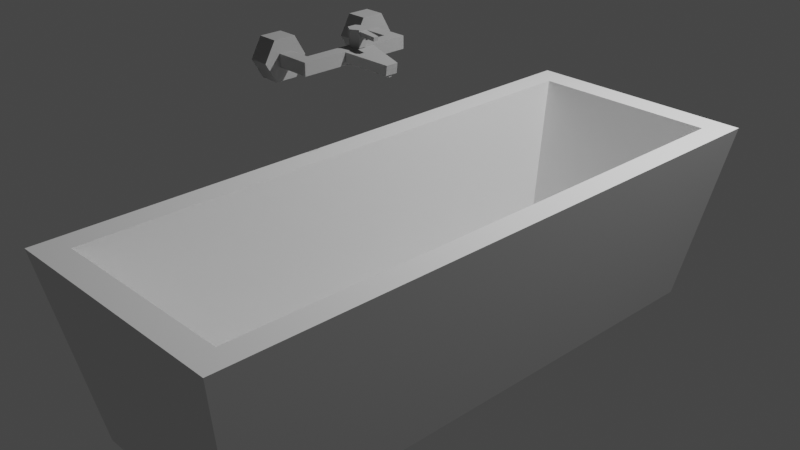 # Source: bathtub.blend  (saved by Blender 2.92.15; exported with 4.5.12 LTS)
import bpy
from mathutils import Matrix  # noqa: F401  (used for matrix-valued properties, if any)

bpy.ops.wm.read_factory_settings(use_empty=True)
scene = bpy.context.scene
scene.name = 'Scene'

# ---- collections
col_collection = bpy.data.collections.new('Collection'); scene.collection.children.link(col_collection)

# ---- materials (node trees are filled in below, after node groups)
mat_m_white = bpy.data.materials.new('m_white')
mat_m_white.alpha_threshold = 0.0
mat_m_white.use_transparent_shadow = False
mat_m_white.roughness = 0.5
mat_m_grey = bpy.data.materials.new('m_grey')
mat_m_grey.alpha_threshold = 0.0
mat_m_grey.use_transparent_shadow = False
mat_m_grey.diffuse_color = (0.3588, 0.3588, 0.3588, 1.0)
mat_m_grey.roughness = 0.5

# ---- material node trees

# ---- world
world_world = bpy.data.worlds.new('World'); scene.world = world_world
world_world.use_nodes = True; world_world.node_tree.nodes.clear()
_N = world_world.node_tree.nodes; _L = world_world.node_tree.links
n0 = _N.new('ShaderNodeOutputWorld'); n0.name = 'World Output'; n0.location = (300, 300)
n1 = _N.new('ShaderNodeBackground'); n1.name = 'Background'; n1.location = (10, 300)
n1.inputs[0].default_value = (0.05088, 0.05088, 0.05088, 1.0)
_L.new(n1.outputs[0], n0.inputs[0])
n0.is_active_output = True
world_world.color = (0.05088, 0.05088, 0.05088)
world_world.use_sun_shadow = False
world_world.sun_shadow_jitter_overblur = 0.0

# ---- cameras
cam_camera = bpy.data.cameras.new('Camera')
cam_camera.clip_end = 100.0
cam_camera.ortho_scale = 7.314

# ---- lights
light_light = bpy.data.lights.new('Light', 'POINT')
light_light.transmission_factor = 0.0
light_light.energy = 1000.0
light_light.shadow_soft_size = 0.1
light_light.shadow_maximum_resolution = 0.006
light_light.use_absolute_resolution = True

# ---- meshes
me_cube_023 = bpy.data.meshes.new('Cube.023')
me_cube_023.from_pydata([(-0.8624, -1.0, -1.882e-05), (-0.9337, -1.028, 2.0), (-0.8624, 1.0, -1.882e-05), (-0.9337, 1.028, 2.0), (0.8624, -1.0, -1.882e-05), (0.9337, -1.028, 2.0), (0.8624, 1.0, -1.882e-05), (0.9337, 1.028, 2.0), (-1.168, -1.123, 2.0), (-1.168, 1.123, 2.0), (1.168, 1.123, 2.0), (1.168, -1.123, 2.0), (-0.7935, -0.8976, 0.04761), (-0.7935, 0.8976, 0.04761), (0.7935, 0.8976, 0.04761), (0.7935, -0.8976, 0.04761)], [], [(0, 8, 9, 2), (2, 9, 10, 6), (6, 10, 11, 4), (4, 11, 8, 0), (2, 6, 4, 0), (3, 1, 12, 13), (1, 3, 9, 8), (3, 7, 10, 9), (7, 5, 11, 10), (5, 1, 8, 11), (14, 13, 12, 15), (7, 3, 13, 14), (5, 7, 14, 15), (1, 5, 15, 12)])
me_cube_023.materials.append(mat_m_white)
me_cube_023.use_remesh_preserve_volume = False
me_cube_023.use_remesh_preserve_attributes = False
me_cube_023.use_mirror_vertex_groups = False
me_cube_023.update()
me_cylinder_003 = bpy.data.meshes.new('Cylinder.003')
me_cylinder_003.from_pydata([(15.45, 1.381, -7.772), (15.45, 1.381, -6.276), (16.32, 0.8806, -7.772), (16.32, 0.8806, -6.276), (16.32, -0.1194, -7.772), (16.32, -0.1194, -6.276), (15.45, -0.6194, -7.772), (15.45, -0.6194, -6.276), (14.59, -0.1194, -7.772), (14.59, -0.1194, -6.276), (14.59, 0.8806, -7.772), (14.59, 0.8806, -6.276), (1.648, 3.648, 1.492), (1.648, 3.648, 5.826), (3.815, 2.397, 1.492), (3.815, 2.397, 5.826), (3.815, -0.1052, 1.492), (3.815, -0.1052, 5.826), (1.648, -1.356, 1.492), (1.648, -1.356, 5.826), (-0.519, -0.1052, 1.492), (-0.519, -0.1052, 5.826), (-0.519, 2.397, 1.492), (-0.519, 2.397, 5.826), (-14.59, -10.37, -1.891), (-8.121, -10.37, -1.891), (-14.59, -13.94, -12.22), (-8.121, -13.94, -12.22), (-14.59, -21.07, -12.22), (-8.121, -21.07, -12.22), (-14.59, -24.64, -1.891), (-8.121, -24.64, -1.891), (-14.59, -21.07, 8.443), (-8.121, -21.07, 8.443), (-14.59, -13.94, 8.443), (-8.121, -13.94, 8.443), (9.461, 2.065, 6.792), (9.61, 2.065, 8.923), (9.461, 0.434, 6.792), (9.61, 0.434, 8.923), (2.835, 2.631, 7.971), (2.984, 2.631, 10.1), (2.835, -0.132, 7.971), (2.984, -0.132, 10.1), (1.648, 3.972, 5.826), (1.648, 3.972, 10.72), (4.095, 2.559, 5.826), (4.095, 2.559, 10.72), (4.095, -0.2672, 5.826), (4.095, -0.2672, 10.72), (1.648, -1.68, 5.826), (1.648, -1.68, 10.72), (-0.7994, -0.2672, 5.826), (-0.7994, -0.2672, 10.72), (-0.7994, 2.559, 5.826), (-0.7994, 2.559, 10.72), (-14.59, 8.734, -1.891), (-8.121, 8.734, -1.891), (-14.59, 12.3, 8.443), (-8.121, 12.3, 8.443), (-14.59, 19.44, 8.443), (-8.121, 19.44, 8.443), (-14.59, 23.0, -1.891), (-8.121, 23.0, -1.891), (-14.59, 19.44, -12.22), (-8.121, 19.44, -12.22), (-14.59, 12.3, -12.22), (-8.121, 12.3, -12.22), (3.257, 13.85, 1.492), (3.257, 13.85, -5.274), (-0.789, 13.85, 1.492), (-0.789, 13.85, -5.274), (3.257, -0.8178, 1.492), (3.257, -0.8177, -5.274), (-0.789, -0.8178, 1.492), (-0.789, -0.8177, -5.274), (-15.45, 17.89, 1.492), (-15.45, 17.89, -5.274), (-15.45, 13.85, 1.492), (-15.45, 13.85, -5.274), (3.257, 17.89, 1.492), (3.257, 17.89, -5.274), (3.257, 13.85, 1.492), (3.257, 13.85, -5.274), (16.7, 2.489, -6.463), (17.07, 2.489, -1.263), (16.7, -1.556, -6.463), (17.07, -1.556, -1.263), (1.838, 5.946, -3.883), (2.206, 5.946, 1.318), (1.838, -5.013, -3.883), (2.206, -5.013, 1.318), (3.257, -15.48, -5.274), (3.257, -15.48, 1.492), (-0.789, -15.48, -5.274), (-0.789, -15.48, 1.492), (3.257, -0.8178, -5.274), (3.257, -0.8178, 1.492), (-0.789, -0.8178, -5.274), (-0.789, -0.8178, 1.492), (-15.45, -19.53, -5.274), (-15.45, -19.53, 1.492), (-15.45, -15.48, -5.274), (-15.45, -15.48, 1.492), (3.257, -19.53, -5.274), (3.257, -19.53, 1.492), (3.257, -15.48, -5.274), (3.257, -15.48, 1.492)], [], [(0, 1, 3, 2), (2, 3, 5, 4), (4, 5, 7, 6), (6, 7, 9, 8), (3, 1, 11, 9, 7, 5), (8, 9, 11, 10), (10, 11, 1, 0), (0, 2, 4, 6, 8, 10), (12, 13, 15, 14), (14, 15, 17, 16), (16, 17, 19, 18), (18, 19, 21, 20), (15, 13, 23, 21, 19, 17), (20, 21, 23, 22), (22, 23, 13, 12), (12, 14, 16, 18, 20, 22), (24, 25, 27, 26), (26, 27, 29, 28), (28, 29, 31, 30), (30, 31, 33, 32), (27, 25, 35, 33, 31, 29), (32, 33, 35, 34), (34, 35, 25, 24), (24, 26, 28, 30, 32, 34), (36, 37, 39, 38), (38, 39, 43, 42), (42, 43, 41, 40), (40, 41, 37, 36), (38, 42, 40, 36), (43, 39, 37, 41), (44, 45, 47, 46), (46, 47, 49, 48), (48, 49, 51, 50), (50, 51, 53, 52), (47, 45, 55, 53, 51, 49), (52, 53, 55, 54), (54, 55, 45, 44), (44, 46, 48, 50, 52, 54), (56, 57, 59, 58), (58, 59, 61, 60), (60, 61, 63, 62), (62, 63, 65, 64), (59, 57, 67, 65, 63, 61), (64, 65, 67, 66), (66, 67, 57, 56), (56, 58, 60, 62, 64, 66), (68, 69, 71, 70), (70, 71, 75, 74), (74, 75, 73, 72), (72, 73, 69, 68), (70, 74, 72, 68), (75, 71, 69, 73), (76, 77, 79, 78), (78, 79, 83, 82), (82, 83, 81, 80), (80, 81, 77, 76), (78, 82, 80, 76), (83, 79, 77, 81), (84, 85, 87, 86), (86, 87, 91, 90), (90, 91, 89, 88), (88, 89, 85, 84), (86, 90, 88, 84), (91, 87, 85, 89), (92, 93, 95, 94), (94, 95, 99, 98), (98, 99, 97, 96), (96, 97, 93, 92), (94, 98, 96, 92), (99, 95, 93, 97), (100, 101, 103, 102), (102, 103, 107, 106), (106, 107, 105, 104), (104, 105, 101, 100), (102, 106, 104, 100), (107, 103, 101, 105)])
me_cylinder_003.materials.append(mat_m_grey)
me_cylinder_003.use_remesh_preserve_volume = False
me_cylinder_003.use_remesh_preserve_attributes = False
me_cylinder_003.use_mirror_vertex_groups = False
me_cylinder_003.update()

# ---- objects
ob_light = bpy.data.objects.new('Light', light_light)
ob_camera = bpy.data.objects.new('Camera', cam_camera)
ob_bathtub_001 = bpy.data.objects.new('bathtub.001', me_cube_023)
ob_tap_001 = bpy.data.objects.new('tap.001', me_cylinder_003)

# ---- transforms, parenting, visibility, modifiers, constraints
ob_light.location = (4.076, 1.005, 5.904)
ob_light.rotation_euler = (0.6503, 0.05522, 1.866)
ob_light.lock_rotations_4d = False
ob_light.empty_display_type = 'ARROWS'
ob_light.color = (0.0, 0.0, 0.0, 0.0)
ob_light.lineart.crease_threshold = 0.0
ob_camera.location = (7.359, -6.926, 4.958)
ob_camera.rotation_euler = (1.109, 0.0, 0.8149)
ob_camera.lock_rotations_4d = False
ob_camera.empty_display_type = 'ARROWS'
ob_camera.color = (0.0, 0.0, 0.0, 0.0)
ob_camera.display_type = 'WIRE'
ob_camera.lineart.crease_threshold = 0.0
ob_bathtub_001.location = (2.072, -1.708, 0.08252)
ob_bathtub_001.scale = (0.8672, 2.331, 0.7686)
ob_bathtub_001.lineart.crease_threshold = 0.0
ob_tap_001.location = (1.048, -1.501, 2.347)
ob_tap_001.scale = (0.02681, 0.02681, 0.01603)
ob_tap_001.lineart.crease_threshold = 0.0

# ---- collection membership
col_collection.objects.link(ob_light)
col_collection.objects.link(ob_camera)
col_collection.objects.link(ob_bathtub_001)
col_collection.objects.link(ob_tap_001)

# ---- scene / render settings (as saved in the file)
scene.camera = ob_camera
scene.frame_start = 1; scene.frame_end = 250; scene.frame_set(1)
scene.render.engine = 'BLENDER_EEVEE_NEXT'
scene.cycles.use_denoising = False
scene.cycles.samples = 128
scene.cycles.sampling_pattern = 'TABULATED_SOBOL'
scene.cycles.use_adaptive_sampling = False
scene.cycles.use_light_tree = False
scene.view_settings.view_transform = 'Filmic'
bpy.context.view_layer.update()
